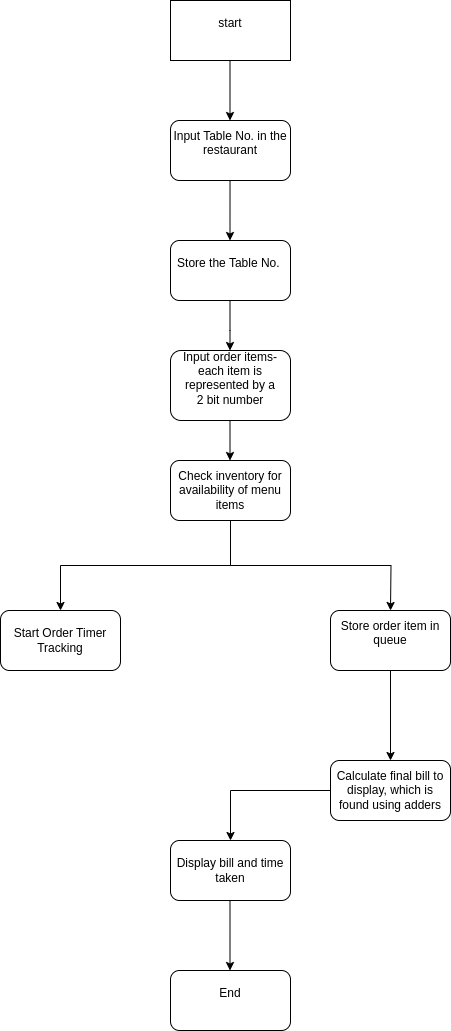

The diagram above was exported from draw.io. Its source (the exported page's mxGraphModel, read from the mxfile embedded in the PNG):
<mxGraphModel dx="1434" dy="793" grid="1" gridSize="10" guides="1" tooltips="1" connect="1" arrows="1" fold="1" page="1" pageScale="1" pageWidth="850" pageHeight="1100" math="0" shadow="0">
  <root>
    <mxCell id="0" />
    <mxCell id="1" parent="0" />
    <mxCell id="fOZV_Te2DMhiDLY1yxMc-1" value="start&lt;div&gt;&lt;br&gt;&lt;/div&gt;" style="rounded=0;whiteSpace=wrap;html=1;" parent="1" vertex="1">
      <mxGeometry x="350" y="160" width="120" height="60" as="geometry" />
    </mxCell>
    <mxCell id="fOZV_Te2DMhiDLY1yxMc-2" value="Input Table No. in the restaurant&lt;div&gt;&lt;br&gt;&lt;/div&gt;" style="rounded=1;whiteSpace=wrap;html=1;" parent="1" vertex="1">
      <mxGeometry x="350" y="280" width="120" height="60" as="geometry" />
    </mxCell>
    <mxCell id="fOZV_Te2DMhiDLY1yxMc-7" value="Store the Table No.&amp;nbsp;&lt;div&gt;&lt;br&gt;&lt;/div&gt;" style="rounded=1;whiteSpace=wrap;html=1;" parent="1" vertex="1">
      <mxGeometry x="350" y="400" width="120" height="60" as="geometry" />
    </mxCell>
    <mxCell id="fOZV_Te2DMhiDLY1yxMc-8" value="Input order items-each item is represented by a&lt;div&gt;2 bit number&lt;br&gt;&lt;div&gt;&lt;br&gt;&lt;/div&gt;&lt;/div&gt;" style="rounded=1;whiteSpace=wrap;html=1;" parent="1" vertex="1">
      <mxGeometry x="350" y="510" width="120" height="70" as="geometry" />
    </mxCell>
    <mxCell id="SOORRxoob7Bisyyayj9_-1" style="edgeStyle=orthogonalEdgeStyle;rounded=0;orthogonalLoop=1;jettySize=auto;html=1;exitX=0.5;exitY=1;exitDx=0;exitDy=0;entryX=0.5;entryY=0;entryDx=0;entryDy=0;" edge="1" parent="1" source="fOZV_Te2DMhiDLY1yxMc-9" target="fOZV_Te2DMhiDLY1yxMc-11">
      <mxGeometry relative="1" as="geometry" />
    </mxCell>
    <mxCell id="SOORRxoob7Bisyyayj9_-5" style="edgeStyle=orthogonalEdgeStyle;rounded=0;orthogonalLoop=1;jettySize=auto;html=1;exitX=0.5;exitY=1;exitDx=0;exitDy=0;" edge="1" parent="1" source="fOZV_Te2DMhiDLY1yxMc-9">
      <mxGeometry relative="1" as="geometry">
        <mxPoint x="570" y="770" as="targetPoint" />
      </mxGeometry>
    </mxCell>
    <mxCell id="fOZV_Te2DMhiDLY1yxMc-9" value="Check inventory for availability of menu items" style="rounded=1;whiteSpace=wrap;html=1;" parent="1" vertex="1">
      <mxGeometry x="350" y="620" width="120" height="60" as="geometry" />
    </mxCell>
    <mxCell id="fOZV_Te2DMhiDLY1yxMc-11" value="Start Order Timer Tracking" style="rounded=1;whiteSpace=wrap;html=1;" parent="1" vertex="1">
      <mxGeometry x="180" y="770" width="120" height="60" as="geometry" />
    </mxCell>
    <mxCell id="fOZV_Te2DMhiDLY1yxMc-13" value="Display bill and time taken" style="rounded=1;whiteSpace=wrap;html=1;" parent="1" vertex="1">
      <mxGeometry x="350" y="1000" width="120" height="60" as="geometry" />
    </mxCell>
    <mxCell id="fOZV_Te2DMhiDLY1yxMc-14" value="End&lt;div&gt;&lt;br&gt;&lt;/div&gt;" style="rounded=1;whiteSpace=wrap;html=1;" parent="1" vertex="1">
      <mxGeometry x="350" y="1130" width="120" height="60" as="geometry" />
    </mxCell>
    <mxCell id="fOZV_Te2DMhiDLY1yxMc-20" value="" style="endArrow=classic;html=1;rounded=0;" parent="1" edge="1">
      <mxGeometry width="50" height="50" relative="1" as="geometry">
        <mxPoint x="409.5" y="220" as="sourcePoint" />
        <mxPoint x="409.5" y="280" as="targetPoint" />
      </mxGeometry>
    </mxCell>
    <mxCell id="fOZV_Te2DMhiDLY1yxMc-31" value="" style="endArrow=classic;html=1;rounded=0;exitX=0.496;exitY=1;exitDx=0;exitDy=0;exitPerimeter=0;" parent="1" source="fOZV_Te2DMhiDLY1yxMc-2" edge="1">
      <mxGeometry width="50" height="50" relative="1" as="geometry">
        <mxPoint x="409.5" y="350" as="sourcePoint" />
        <mxPoint x="409.5" y="400" as="targetPoint" />
      </mxGeometry>
    </mxCell>
    <mxCell id="fOZV_Te2DMhiDLY1yxMc-33" value="" style="endArrow=classic;html=1;rounded=0;" parent="1" edge="1">
      <mxGeometry width="50" height="50" relative="1" as="geometry">
        <mxPoint x="409.5" y="460" as="sourcePoint" />
        <mxPoint x="409.5" y="510" as="targetPoint" />
        <Array as="points">
          <mxPoint x="409.5" y="490" />
        </Array>
      </mxGeometry>
    </mxCell>
    <mxCell id="fOZV_Te2DMhiDLY1yxMc-35" value="" style="endArrow=classic;html=1;rounded=0;" parent="1" edge="1">
      <mxGeometry width="50" height="50" relative="1" as="geometry">
        <mxPoint x="409.5" y="580" as="sourcePoint" />
        <mxPoint x="409.5" y="620" as="targetPoint" />
      </mxGeometry>
    </mxCell>
    <mxCell id="SOORRxoob7Bisyyayj9_-3" style="edgeStyle=orthogonalEdgeStyle;rounded=0;orthogonalLoop=1;jettySize=auto;html=1;exitX=0;exitY=0.5;exitDx=0;exitDy=0;" edge="1" parent="1" source="uMuFLjouZx6cwdW5Frqe-2" target="fOZV_Te2DMhiDLY1yxMc-13">
      <mxGeometry relative="1" as="geometry" />
    </mxCell>
    <mxCell id="uMuFLjouZx6cwdW5Frqe-2" value="Calculate final bill to display, which is found using adders" style="rounded=1;whiteSpace=wrap;html=1;" parent="1" vertex="1">
      <mxGeometry x="510" y="920" width="120" height="60" as="geometry" />
    </mxCell>
    <mxCell id="uMuFLjouZx6cwdW5Frqe-10" value="" style="endArrow=classic;html=1;rounded=0;exitX=0.5;exitY=1;exitDx=0;exitDy=0;exitPerimeter=0;" parent="1" edge="1">
      <mxGeometry width="50" height="50" relative="1" as="geometry">
        <mxPoint x="570" y="830" as="sourcePoint" />
        <mxPoint x="570" y="920" as="targetPoint" />
      </mxGeometry>
    </mxCell>
    <mxCell id="uMuFLjouZx6cwdW5Frqe-12" value="" style="endArrow=classic;html=1;rounded=0;exitX=0.5;exitY=1;exitDx=0;exitDy=0;exitPerimeter=0;" parent="1" edge="1">
      <mxGeometry width="50" height="50" relative="1" as="geometry">
        <mxPoint x="409.5" y="1060" as="sourcePoint" />
        <mxPoint x="409.5" y="1130" as="targetPoint" />
      </mxGeometry>
    </mxCell>
    <mxCell id="SOORRxoob7Bisyyayj9_-6" value="Store order item in queue&lt;div&gt;&lt;br&gt;&lt;/div&gt;" style="rounded=1;whiteSpace=wrap;html=1;" vertex="1" parent="1">
      <mxGeometry x="510" y="770" width="120" height="60" as="geometry" />
    </mxCell>
  </root>
</mxGraphModel>